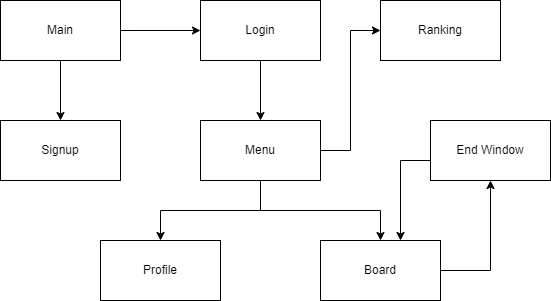

The diagram above was exported from draw.io. Its source (the exported page's mxGraphModel, read from the mxfile embedded in the PNG):
<mxGraphModel dx="794" dy="466" grid="1" gridSize="10" guides="1" tooltips="1" connect="1" arrows="1" fold="1" page="1" pageScale="1" pageWidth="1100" pageHeight="850" background="none" math="0" shadow="0">
  <root>
    <mxCell id="0" />
    <mxCell id="1" parent="0" />
    <mxCell id="6PDCNelq21J_jyOR2fZR-5" value="" style="edgeStyle=orthogonalEdgeStyle;rounded=0;orthogonalLoop=1;jettySize=auto;html=1;" edge="1" parent="1" source="6PDCNelq21J_jyOR2fZR-1" target="6PDCNelq21J_jyOR2fZR-2">
      <mxGeometry relative="1" as="geometry" />
    </mxCell>
    <mxCell id="6PDCNelq21J_jyOR2fZR-6" value="" style="edgeStyle=orthogonalEdgeStyle;rounded=0;orthogonalLoop=1;jettySize=auto;html=1;" edge="1" parent="1" source="6PDCNelq21J_jyOR2fZR-1" target="6PDCNelq21J_jyOR2fZR-3">
      <mxGeometry relative="1" as="geometry" />
    </mxCell>
    <mxCell id="6PDCNelq21J_jyOR2fZR-1" value="Main" style="rounded=0;whiteSpace=wrap;html=1;" vertex="1" parent="1">
      <mxGeometry x="80" y="80" width="120" height="60" as="geometry" />
    </mxCell>
    <mxCell id="6PDCNelq21J_jyOR2fZR-2" value="Signup" style="rounded=0;whiteSpace=wrap;html=1;" vertex="1" parent="1">
      <mxGeometry x="80" y="200" width="120" height="60" as="geometry" />
    </mxCell>
    <mxCell id="6PDCNelq21J_jyOR2fZR-7" value="" style="edgeStyle=orthogonalEdgeStyle;rounded=0;orthogonalLoop=1;jettySize=auto;html=1;" edge="1" parent="1" source="6PDCNelq21J_jyOR2fZR-3" target="6PDCNelq21J_jyOR2fZR-4">
      <mxGeometry relative="1" as="geometry" />
    </mxCell>
    <mxCell id="6PDCNelq21J_jyOR2fZR-3" value="Login" style="rounded=0;whiteSpace=wrap;html=1;" vertex="1" parent="1">
      <mxGeometry x="280" y="80" width="120" height="60" as="geometry" />
    </mxCell>
    <mxCell id="6PDCNelq21J_jyOR2fZR-9" value="" style="edgeStyle=orthogonalEdgeStyle;rounded=0;orthogonalLoop=1;jettySize=auto;html=1;" edge="1" parent="1" source="6PDCNelq21J_jyOR2fZR-4" target="6PDCNelq21J_jyOR2fZR-8">
      <mxGeometry relative="1" as="geometry">
        <Array as="points">
          <mxPoint x="340" y="290" />
          <mxPoint x="240" y="290" />
        </Array>
      </mxGeometry>
    </mxCell>
    <mxCell id="6PDCNelq21J_jyOR2fZR-12" style="edgeStyle=orthogonalEdgeStyle;rounded=0;orthogonalLoop=1;jettySize=auto;html=1;entryX=0;entryY=0.5;entryDx=0;entryDy=0;" edge="1" parent="1" source="6PDCNelq21J_jyOR2fZR-4" target="6PDCNelq21J_jyOR2fZR-10">
      <mxGeometry relative="1" as="geometry" />
    </mxCell>
    <mxCell id="6PDCNelq21J_jyOR2fZR-14" style="edgeStyle=orthogonalEdgeStyle;rounded=0;orthogonalLoop=1;jettySize=auto;html=1;" edge="1" parent="1" source="6PDCNelq21J_jyOR2fZR-4" target="6PDCNelq21J_jyOR2fZR-13">
      <mxGeometry relative="1" as="geometry" />
    </mxCell>
    <mxCell id="6PDCNelq21J_jyOR2fZR-4" value="Menu" style="rounded=0;whiteSpace=wrap;html=1;" vertex="1" parent="1">
      <mxGeometry x="280" y="200" width="120" height="60" as="geometry" />
    </mxCell>
    <mxCell id="6PDCNelq21J_jyOR2fZR-8" value="Profile" style="rounded=0;whiteSpace=wrap;html=1;" vertex="1" parent="1">
      <mxGeometry x="180" y="320" width="120" height="60" as="geometry" />
    </mxCell>
    <mxCell id="6PDCNelq21J_jyOR2fZR-10" value="Ranking" style="rounded=0;whiteSpace=wrap;html=1;" vertex="1" parent="1">
      <mxGeometry x="460" y="80" width="120" height="60" as="geometry" />
    </mxCell>
    <mxCell id="6PDCNelq21J_jyOR2fZR-16" style="edgeStyle=orthogonalEdgeStyle;rounded=0;orthogonalLoop=1;jettySize=auto;html=1;" edge="1" parent="1" source="6PDCNelq21J_jyOR2fZR-13" target="6PDCNelq21J_jyOR2fZR-15">
      <mxGeometry relative="1" as="geometry">
        <Array as="points">
          <mxPoint x="570" y="350" />
        </Array>
      </mxGeometry>
    </mxCell>
    <mxCell id="6PDCNelq21J_jyOR2fZR-13" value="Board" style="rounded=0;whiteSpace=wrap;html=1;" vertex="1" parent="1">
      <mxGeometry x="400" y="320" width="120" height="60" as="geometry" />
    </mxCell>
    <mxCell id="6PDCNelq21J_jyOR2fZR-17" style="edgeStyle=orthogonalEdgeStyle;rounded=0;orthogonalLoop=1;jettySize=auto;html=1;" edge="1" parent="1" source="6PDCNelq21J_jyOR2fZR-15" target="6PDCNelq21J_jyOR2fZR-13">
      <mxGeometry relative="1" as="geometry">
        <Array as="points">
          <mxPoint x="480" y="240" />
        </Array>
      </mxGeometry>
    </mxCell>
    <mxCell id="6PDCNelq21J_jyOR2fZR-15" value="End Window" style="rounded=0;whiteSpace=wrap;html=1;" vertex="1" parent="1">
      <mxGeometry x="510" y="200" width="120" height="60" as="geometry" />
    </mxCell>
  </root>
</mxGraphModel>